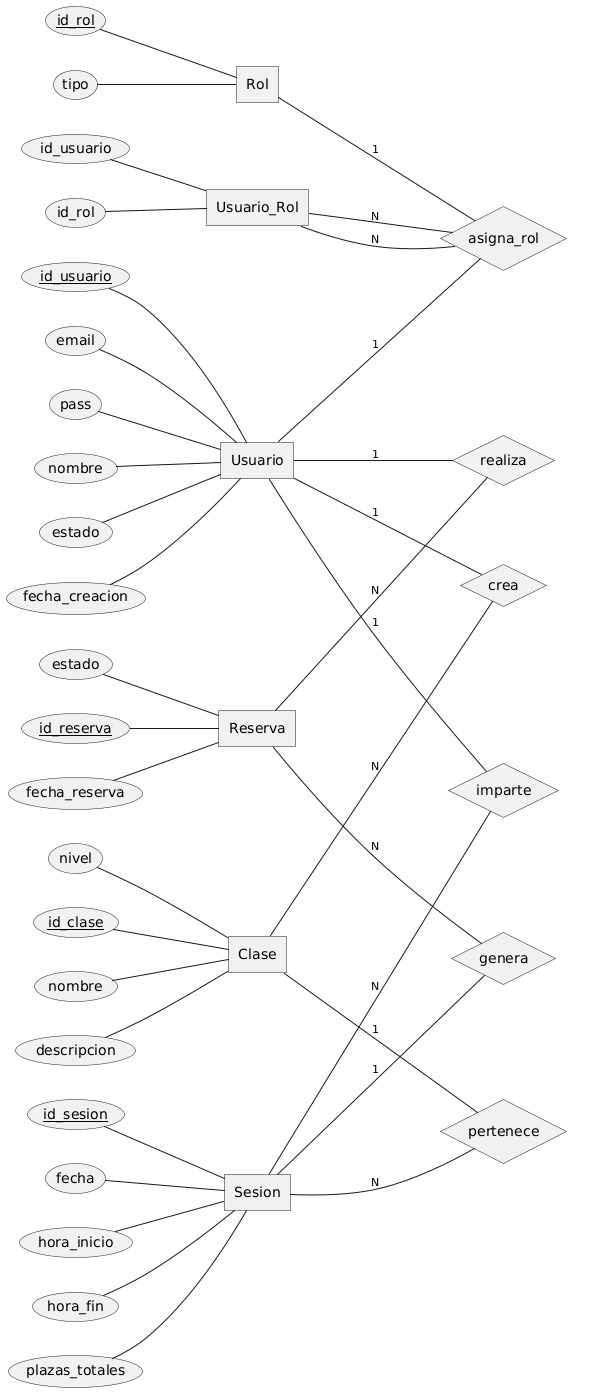

The diagram above was rendered by PlantUML. Its source (embedded in the PNG):
@startchen

left to right direction
skinparam shadowing false



entity Usuario {
  id_usuario <<key>>
  email
  pass
  nombre
  estado
  fecha_creacion
}

entity Rol {
  id_rol <<key>>
  tipo
}

entity Clase {
  id_clase <<key>>
  nombre
  descripcion
  nivel
}

entity Sesion {
  id_sesion <<key>>
  fecha
  hora_inicio
  hora_fin
  plazas_totales
}

entity Reserva {
  id_reserva <<key>>
  fecha_reserva
  estado
}

entity Usuario_Rol {
  id_usuario <<FK>>
  id_rol <<FK>>
}



relationship asigna_rol {
}

Usuario -1- asigna_rol
Usuario_Rol -N- asigna_rol

Rol -1- asigna_rol
Usuario_Rol -N- asigna_rol


relationship crea {
}

Usuario -1- crea
Clase -N- crea


relationship imparte {
}

Usuario -1- imparte
Sesion -N- imparte


relationship pertenece {
}

Clase -1- pertenece
Sesion -N- pertenece


relationship realiza {
}

Usuario -1- realiza
Reserva -N- realiza


relationship genera {
}

Sesion -1- genera
Reserva -N- genera

@endchen